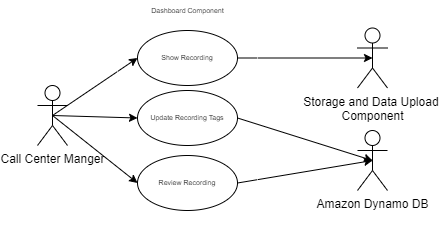

The diagram above was exported from draw.io. Its source (the exported page's mxGraphModel, read from the mxfile embedded in the PNG):
<mxGraphModel dx="476" dy="421" grid="1" gridSize="10" guides="1" tooltips="1" connect="1" arrows="1" fold="1" page="1" pageScale="1" pageWidth="850" pageHeight="1100" math="0" shadow="0">
  <root>
    <mxCell id="0" />
    <mxCell id="1" parent="0" />
    <mxCell id="2" style="edgeStyle=none;html=1;exitX=0.5;exitY=0.5;exitDx=0;exitDy=0;exitPerimeter=0;entryX=0;entryY=0.5;entryDx=0;entryDy=0;fontSize=7;" edge="1" parent="1" source="14" target="6">
      <mxGeometry relative="1" as="geometry" />
    </mxCell>
    <mxCell id="5" style="edgeStyle=none;html=1;exitX=1;exitY=0.5;exitDx=0;exitDy=0;entryX=0.5;entryY=0.5;entryDx=0;entryDy=0;entryPerimeter=0;fontSize=7;" edge="1" parent="1" source="6" target="10">
      <mxGeometry relative="1" as="geometry" />
    </mxCell>
    <mxCell id="6" value="Show Recording" style="ellipse;fontSize=7;fillColor=none;" vertex="1" parent="1">
      <mxGeometry x="150" y="40" width="100" height="55" as="geometry" />
    </mxCell>
    <mxCell id="8" style="edgeStyle=none;html=1;exitX=1;exitY=0.5;exitDx=0;exitDy=0;entryX=0.5;entryY=0.5;entryDx=0;entryDy=0;entryPerimeter=0;" edge="1" parent="1" source="9" target="15">
      <mxGeometry relative="1" as="geometry" />
    </mxCell>
    <mxCell id="9" value="Review Recording" style="ellipse;fontSize=7;fillColor=none;" vertex="1" parent="1">
      <mxGeometry x="150" y="165" width="100" height="55" as="geometry" />
    </mxCell>
    <mxCell id="10" value="Storage and Data Upload &lt;br&gt;Component" style="shape=umlActor;verticalLabelPosition=bottom;verticalAlign=top;html=1;fillColor=none;" vertex="1" parent="1">
      <mxGeometry x="370" y="37.5" width="30" height="60" as="geometry" />
    </mxCell>
    <mxCell id="12" value="Dashboard Component" style="html=1;align=center;verticalAlign=top;rounded=1;absoluteArcSize=1;arcSize=10;dashed=0;fontSize=7;glass=0;opacity=60;strokeColor=#FFFFFF;fillColor=none;" vertex="1" parent="1">
      <mxGeometry x="130" y="10" width="140" height="230" as="geometry" />
    </mxCell>
    <mxCell id="13" style="edgeStyle=none;html=1;exitX=0.5;exitY=0.5;exitDx=0;exitDy=0;exitPerimeter=0;entryX=0;entryY=0.5;entryDx=0;entryDy=0;" edge="1" parent="1" source="14" target="17">
      <mxGeometry relative="1" as="geometry" />
    </mxCell>
    <mxCell id="18" style="edgeStyle=none;html=1;exitX=0.5;exitY=0.5;exitDx=0;exitDy=0;exitPerimeter=0;entryX=0;entryY=0.5;entryDx=0;entryDy=0;" edge="1" parent="1" source="14" target="9">
      <mxGeometry relative="1" as="geometry" />
    </mxCell>
    <mxCell id="14" value="Call Center Manger" style="shape=umlActor;verticalLabelPosition=bottom;verticalAlign=top;html=1;fillColor=none;" vertex="1" parent="1">
      <mxGeometry x="50" y="95" width="30" height="60" as="geometry" />
    </mxCell>
    <mxCell id="15" value="Amazon Dynamo DB" style="shape=umlActor;verticalLabelPosition=bottom;verticalAlign=top;html=1;fillColor=none;" vertex="1" parent="1">
      <mxGeometry x="370" y="140" width="30" height="60" as="geometry" />
    </mxCell>
    <mxCell id="16" style="edgeStyle=none;html=1;exitX=1;exitY=0.5;exitDx=0;exitDy=0;entryX=0.5;entryY=0.5;entryDx=0;entryDy=0;entryPerimeter=0;" edge="1" parent="1" source="17" target="15">
      <mxGeometry relative="1" as="geometry" />
    </mxCell>
    <mxCell id="17" value="Update Recording Tags" style="ellipse;fontSize=7;fillColor=none;" vertex="1" parent="1">
      <mxGeometry x="150" y="100" width="100" height="55" as="geometry" />
    </mxCell>
  </root>
</mxGraphModel>